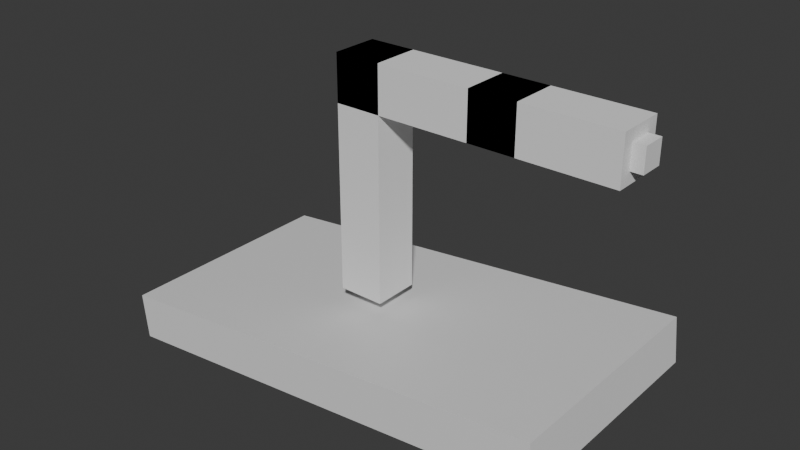 # Source: example_system.blend  (saved by Blender 4.0.36; exported with 4.5.12 LTS)
import bpy
from mathutils import Matrix  # noqa: F401  (used for matrix-valued properties, if any)

bpy.ops.wm.read_factory_settings(use_empty=True)
scene = bpy.context.scene
scene.name = 'Scene'

# ---- collections
col_collection = bpy.data.collections.new('Collection'); scene.collection.children.link(col_collection)

# ---- materials (node trees are filled in below, after node groups)
mat_material = bpy.data.materials.new('Material')
mat_material.alpha_threshold = 0.0
mat_material.use_transparent_shadow = False
mat_material.roughness = 0.5
mat_material.line_color = (0.0, 0.0, 0.0, 1.0)

# ---- material node trees
mat_material.use_nodes = True; mat_material.node_tree.nodes.clear()
_N = mat_material.node_tree.nodes; _L = mat_material.node_tree.links
n0 = _N.new('ShaderNodeOutputMaterial'); n0.name = 'Material Output'; n0.location = (300, 300)
n1 = _N.new('ShaderNodeBsdfPrincipled'); n1.name = 'Principled BSDF'; n1.location = (10, 300)
n1.inputs[3].default_value = 1.45
_L.new(n1.outputs[0], n0.inputs[0])
n0.is_active_output = True

# ---- world
world_world = bpy.data.worlds.new('World'); scene.world = world_world
world_world.use_nodes = True; world_world.node_tree.nodes.clear()
_N = world_world.node_tree.nodes; _L = world_world.node_tree.links
n0 = _N.new('ShaderNodeOutputWorld'); n0.name = 'World Output'; n0.location = (300, 300)
n1 = _N.new('ShaderNodeBackground'); n1.name = 'Background'; n1.location = (10, 300)
n1.inputs[0].default_value = (0.05088, 0.05088, 0.05088, 1.0)
_L.new(n1.outputs[0], n0.inputs[0])
n0.is_active_output = True
world_world.color = (0.05088, 0.05088, 0.05088)
world_world.use_sun_shadow = False
world_world.sun_shadow_jitter_overblur = 0.0

# ---- meshes
me_cube = bpy.data.meshes.new('Cube')
me_cube.from_pydata([(1.0, 1.0, 1.0), (1.0, 1.0, -1.0), (1.0, -1.0, 1.0), (1.0, -1.0, -1.0), (-1.0, 1.0, 1.0), (-1.0, 1.0, -1.0), (-1.0, -1.0, 1.0), (-1.0, -1.0, -1.0)], [], [(0, 4, 6, 2), (3, 2, 6, 7), (7, 6, 4, 5), (5, 1, 3, 7), (1, 0, 2, 3), (5, 4, 0, 1)])
_uv = me_cube.uv_layers.new(name='UVMap')
_uv.uv.foreach_set('vector', [0.625, 0.5, 0.875, 0.5, 0.875, 0.75, 0.625, 0.75, 0.375, 0.75, 0.625, 0.75, 0.625, 1.0, 0.375, 1.0, 0.375, 0.0, 0.625, 0.0, 0.625, 0.25, 0.375, 0.25, 0.125, 0.5, 0.375, 0.5, 0.375, 0.75, 0.125, 0.75, 0.375, 0.5, 0.625, 0.5, 0.625, 0.75, 0.375, 0.75, 0.375, 0.25, 0.625, 0.25, 0.625, 0.5, 0.375, 0.5])
me_cube.materials.append(mat_material)
me_cube.use_mirror_vertex_groups = False
me_cube.update()
me_cube_001 = bpy.data.meshes.new('Cube.001')
me_cube_001.from_pydata([(-1.0, -1.0, -1.0), (-1.0, -1.0, 1.0), (-1.0, 1.0, -1.0), (-1.0, 1.0, 1.0), (1.0, -1.0, -1.0), (1.0, -1.0, 1.0), (1.0, 1.0, -1.0), (1.0, 1.0, 1.0)], [], [(0, 1, 3, 2), (2, 3, 7, 6), (6, 7, 5, 4), (4, 5, 1, 0), (2, 6, 4, 0), (7, 3, 1, 5)])
_uv = me_cube_001.uv_layers.new(name='UVMap')
_uv.uv.foreach_set('vector', [0.375, 0.0, 0.625, 0.0, 0.625, 0.25, 0.375, 0.25, 0.375, 0.25, 0.625, 0.25, 0.625, 0.5, 0.375, 0.5, 0.375, 0.5, 0.625, 0.5, 0.625, 0.75, 0.375, 0.75, 0.375, 0.75, 0.625, 0.75, 0.625, 1.0, 0.375, 1.0, 0.125, 0.5, 0.375, 0.5, 0.375, 0.75, 0.125, 0.75, 0.625, 0.5, 0.875, 0.5, 0.875, 0.75, 0.625, 0.75])
me_cube_001.update()
me_cube_002 = bpy.data.meshes.new('Cube.002')
me_cube_002.from_pydata([(-1.0, -1.0, -1.0), (-1.0, -1.0, 1.0), (-1.0, 1.0, -1.0), (-1.0, 1.0, 1.0), (1.0, -1.0, -1.0), (1.0, -1.0, 1.0), (1.0, 1.0, -1.0), (1.0, 1.0, 1.0)], [], [(0, 1, 3, 2), (2, 3, 7, 6), (6, 7, 5, 4), (4, 5, 1, 0), (2, 6, 4, 0), (7, 3, 1, 5)])
_uv = me_cube_002.uv_layers.new(name='UVMap')
_uv.uv.foreach_set('vector', [0.375, 0.0, 0.625, 0.0, 0.625, 0.25, 0.375, 0.25, 0.375, 0.25, 0.625, 0.25, 0.625, 0.5, 0.375, 0.5, 0.375, 0.5, 0.625, 0.5, 0.625, 0.75, 0.375, 0.75, 0.375, 0.75, 0.625, 0.75, 0.625, 1.0, 0.375, 1.0, 0.125, 0.5, 0.375, 0.5, 0.375, 0.75, 0.125, 0.75, 0.625, 0.5, 0.875, 0.5, 0.875, 0.75, 0.625, 0.75])
me_cube_002.update()
me_cube_003 = bpy.data.meshes.new('Cube.003')
me_cube_003.from_pydata([(-1.0, -1.0, -1.0), (-1.0, -1.0, 1.0), (-1.0, 1.0, -1.0), (-1.0, 1.0, 1.0), (1.0, -1.0, -1.0), (1.0, -1.0, 1.0), (1.0, 1.0, -1.0), (1.0, 1.0, 1.0)], [], [(0, 1, 3, 2), (2, 3, 7, 6), (6, 7, 5, 4), (4, 5, 1, 0), (2, 6, 4, 0), (7, 3, 1, 5)])
_uv = me_cube_003.uv_layers.new(name='UVMap')
_uv.uv.foreach_set('vector', [0.375, 0.0, 0.625, 0.0, 0.625, 0.25, 0.375, 0.25, 0.375, 0.25, 0.625, 0.25, 0.625, 0.5, 0.375, 0.5, 0.375, 0.5, 0.625, 0.5, 0.625, 0.75, 0.375, 0.75, 0.375, 0.75, 0.625, 0.75, 0.625, 1.0, 0.375, 1.0, 0.125, 0.5, 0.375, 0.5, 0.375, 0.75, 0.125, 0.75, 0.625, 0.5, 0.875, 0.5, 0.875, 0.75, 0.625, 0.75])
me_cube_003.update()
me_cube_004 = bpy.data.meshes.new('Cube.004')
me_cube_004.from_pydata([(-1.0, -1.0, -1.0), (-1.0, -1.0, 1.0), (-1.0, 1.0, -1.0), (-1.0, 1.0, 1.0), (1.0, -1.0, -1.0), (1.0, -1.0, 1.0), (1.0, 1.0, -1.0), (1.0, 1.0, 1.0)], [], [(0, 1, 3, 2), (2, 3, 7, 6), (6, 7, 5, 4), (4, 5, 1, 0), (2, 6, 4, 0), (7, 3, 1, 5)])
_uv = me_cube_004.uv_layers.new(name='UVMap')
_uv.uv.foreach_set('vector', [0.375, 0.0, 0.625, 0.0, 0.625, 0.25, 0.375, 0.25, 0.375, 0.25, 0.625, 0.25, 0.625, 0.5, 0.375, 0.5, 0.375, 0.5, 0.625, 0.5, 0.625, 0.75, 0.375, 0.75, 0.375, 0.75, 0.625, 0.75, 0.625, 1.0, 0.375, 1.0, 0.125, 0.5, 0.375, 0.5, 0.375, 0.75, 0.125, 0.75, 0.625, 0.5, 0.875, 0.5, 0.875, 0.75, 0.625, 0.75])
me_cube_004.update()

# ---- objects
ob_vessel = bpy.data.objects.new('Vessel', me_cube)
ob_ped = bpy.data.objects.new('Ped', me_cube_001)
ob_fix_const = bpy.data.objects.new('Fix Const.', None)
ob_rot = bpy.data.objects.new('Rot', me_cube_002)
ob_rot_const = bpy.data.objects.new('Rot Const.', None)
ob_ext = bpy.data.objects.new('Ext', me_cube_003)
ob_ext_const = bpy.data.objects.new('Ext Const.', None)
ob_empty_003 = bpy.data.objects.new('Empty.003', None)
ob_target = bpy.data.objects.new('Target', me_cube_004)

# ---- transforms, parenting, visibility, modifiers, constraints
ob_vessel.location = (0.9511, 0.0, -0.5878)
ob_vessel.rotation_euler = (0.0, -0.1026, 0.0)
ob_vessel.scale = (10.0, 5.0, 1.0)
ob_vessel.lock_rotations_4d = False
ob_vessel.empty_display_type = 'ARROWS'
ob_vessel.lineart.crease_threshold = 0.0
ob_ped.location = (0.0, 0.0, 6.0)
ob_ped.scale = (1.0, 1.0, 5.0)
ob_fix_const.parent = ob_vessel
ob_fix_const.location = (0.0, 0.0, 0.0)
ob_fix_const.empty_display_type = 'ARROWS'
ob_rot.location = (3.0, 0.0, 10.0)
ob_rot.scale = (4.0, 1.0, 1.0)
ob_rot_const.parent = ob_ped
ob_rot_const.location = (0.0, 0.0, 0.8)
ob_rot_const.rotation_euler = (1.571, 0.0, 0.0)
ob_rot_const.empty_display_type = 'ARROWS'
ob_ext.location = (8.0, 0.0, 10.0)
ob_ext.scale = (3.0, 1.0, 1.0)
ob_ext_const.parent = ob_rot
ob_ext_const.location = (0.5, 0.0, 0.0)
ob_empty_003.parent = ob_target
ob_empty_003.location = (0.0, 0.0, 0.0)
ob_empty_003.empty_display_type = 'ARROWS'
ob_target.location = (11.0, 0.0, 10.0)
ob_target.scale = (0.5, 0.5, 0.5)

# ---- collection membership
col_collection.objects.link(ob_vessel)
col_collection.objects.link(ob_ped)
col_collection.objects.link(ob_fix_const)
col_collection.objects.link(ob_rot)
col_collection.objects.link(ob_rot_const)
col_collection.objects.link(ob_ext)
col_collection.objects.link(ob_ext_const)
col_collection.objects.link(ob_empty_003)
col_collection.objects.link(ob_target)

# ---- scene / render settings (as saved in the file)
scene.frame_start = 1; scene.frame_end = 250; scene.frame_set(108)
scene.render.engine = 'BLENDER_EEVEE_NEXT'
scene.cycles.sampling_pattern = 'TABULATED_SOBOL'
bpy.context.view_layer.update()

# ---- added for rendering (the .blend has no active camera and no usable light): camera, sun
cam_auto = bpy.data.cameras.new('AutoCamera')
cam_auto.lens = 50.0
cam_auto.sensor_width = 36.0
cam_auto.clip_end = 1000.0
ob_auto_camera = bpy.data.objects.new('AutoCamera', cam_auto)
scene.collection.objects.link(ob_auto_camera)
ob_auto_camera.location = (25.8444, -29.5726, 23.9117)
ob_auto_camera.rotation_euler = (1.09748, -7.21219e-08, 0.694738)
scene.camera = ob_auto_camera
light_auto_sun = bpy.data.lights.new('AutoSun', 'SUN')
light_auto_sun.energy = 3.0
light_auto_sun.angle = 0.0523599
ob_auto_sun = bpy.data.objects.new('AutoSun', light_auto_sun)
scene.collection.objects.link(ob_auto_sun)
ob_auto_sun.rotation_euler = (0.872665, 0.174533, 0.523599)
bpy.context.view_layer.update()
